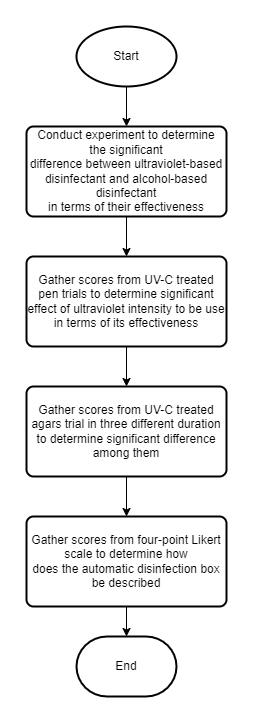

The diagram above was exported from draw.io. Its source (the exported page's mxGraphModel, read from the mxfile embedded in the PNG):
<mxGraphModel dx="716" dy="448" grid="1" gridSize="10" guides="1" tooltips="1" connect="1" arrows="1" fold="1" page="1" pageScale="1" pageWidth="850" pageHeight="1100" math="0" shadow="0">
  <root>
    <mxCell id="0" />
    <mxCell id="1" parent="0" />
    <mxCell id="I0FtouTEOj9lui_1UbxZ-8" value="" style="edgeStyle=orthogonalEdgeStyle;rounded=0;orthogonalLoop=1;jettySize=auto;html=1;fontSize=12;" parent="1" source="I0FtouTEOj9lui_1UbxZ-2" target="I0FtouTEOj9lui_1UbxZ-3" edge="1">
      <mxGeometry relative="1" as="geometry" />
    </mxCell>
    <mxCell id="I0FtouTEOj9lui_1UbxZ-2" value="Start" style="strokeWidth=2;html=1;shape=mxgraph.flowchart.start_1;whiteSpace=wrap;align=center;" parent="1" vertex="1">
      <mxGeometry x="360" y="40" width="100" height="60" as="geometry" />
    </mxCell>
    <mxCell id="I0FtouTEOj9lui_1UbxZ-9" value="" style="edgeStyle=orthogonalEdgeStyle;rounded=0;orthogonalLoop=1;jettySize=auto;html=1;fontSize=12;" parent="1" source="I0FtouTEOj9lui_1UbxZ-3" target="I0FtouTEOj9lui_1UbxZ-4" edge="1">
      <mxGeometry relative="1" as="geometry" />
    </mxCell>
    <mxCell id="I0FtouTEOj9lui_1UbxZ-3" value="&lt;font style=&quot;font-size: 12px;&quot;&gt;Conduct experiment to determine the&amp;nbsp;&lt;span style=&quot;font-family: Arial, sans-serif;&quot; lang=&quot;EN-US&quot;&gt;significant&lt;br&gt;difference between ultraviolet-based disinfectant and alcohol-based disinfectant&lt;br&gt;in terms of their effectiveness&lt;/span&gt;&lt;/font&gt;" style="rounded=1;whiteSpace=wrap;html=1;absoluteArcSize=1;arcSize=14;strokeWidth=2;align=center;" parent="1" vertex="1">
      <mxGeometry x="310" y="140" width="200" height="90" as="geometry" />
    </mxCell>
    <mxCell id="I0FtouTEOj9lui_1UbxZ-10" value="" style="edgeStyle=orthogonalEdgeStyle;rounded=0;orthogonalLoop=1;jettySize=auto;html=1;fontSize=12;" parent="1" source="I0FtouTEOj9lui_1UbxZ-4" target="I0FtouTEOj9lui_1UbxZ-5" edge="1">
      <mxGeometry relative="1" as="geometry" />
    </mxCell>
    <mxCell id="I0FtouTEOj9lui_1UbxZ-4" value="&lt;font style=&quot;font-size: 12px;&quot;&gt;Gather scores from UV-C treated pen trials to determine&amp;nbsp;&lt;span style=&quot;font-family: Arial, sans-serif;&quot; lang=&quot;EN-US&quot;&gt;significant&lt;br&gt;effect of ultraviolet intensity to be use in terms of its effectiveness&lt;/span&gt;&lt;/font&gt;" style="rounded=1;whiteSpace=wrap;html=1;absoluteArcSize=1;arcSize=14;strokeWidth=2;fontSize=12;align=center;" parent="1" vertex="1">
      <mxGeometry x="310" y="270" width="200" height="90" as="geometry" />
    </mxCell>
    <mxCell id="I0FtouTEOj9lui_1UbxZ-11" value="" style="edgeStyle=orthogonalEdgeStyle;rounded=0;orthogonalLoop=1;jettySize=auto;html=1;fontSize=12;" parent="1" source="I0FtouTEOj9lui_1UbxZ-5" target="I0FtouTEOj9lui_1UbxZ-6" edge="1">
      <mxGeometry relative="1" as="geometry" />
    </mxCell>
    <mxCell id="I0FtouTEOj9lui_1UbxZ-5" value="Gather scores from UV-C treated agars trial in three different duration to determine significant difference among them" style="rounded=1;whiteSpace=wrap;html=1;absoluteArcSize=1;arcSize=14;strokeWidth=2;fontSize=12;align=center;" parent="1" vertex="1">
      <mxGeometry x="310" y="400" width="200" height="90" as="geometry" />
    </mxCell>
    <mxCell id="I0FtouTEOj9lui_1UbxZ-12" value="" style="edgeStyle=orthogonalEdgeStyle;rounded=0;orthogonalLoop=1;jettySize=auto;html=1;fontSize=12;" parent="1" source="I0FtouTEOj9lui_1UbxZ-6" target="I0FtouTEOj9lui_1UbxZ-7" edge="1">
      <mxGeometry relative="1" as="geometry" />
    </mxCell>
    <mxCell id="I0FtouTEOj9lui_1UbxZ-6" value="Gather scores from four-point Likert scale to determine h&lt;span lang=&quot;EN-US&quot;&gt;ow&lt;br&gt;does the automatic disinfection box be described&lt;/span&gt;" style="rounded=1;whiteSpace=wrap;html=1;absoluteArcSize=1;arcSize=14;strokeWidth=2;fontSize=12;align=center;" parent="1" vertex="1">
      <mxGeometry x="310" y="530" width="200" height="90" as="geometry" />
    </mxCell>
    <mxCell id="I0FtouTEOj9lui_1UbxZ-7" value="End" style="strokeWidth=2;html=1;shape=mxgraph.flowchart.terminator;whiteSpace=wrap;fontSize=12;align=center;" parent="1" vertex="1">
      <mxGeometry x="360" y="650" width="100" height="60" as="geometry" />
    </mxCell>
  </root>
</mxGraphModel>